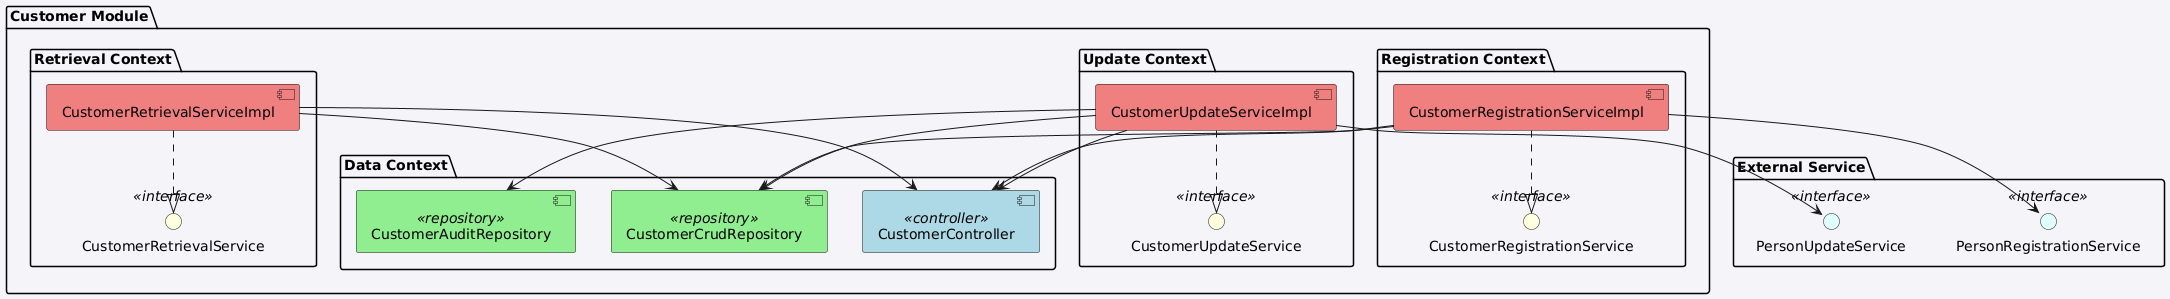

The diagram above was rendered by PlantUML. Its source (embedded in the PNG):
@startuml
skinparam backgroundColor #f4f4f9
skinparam componentStyle uml2

package "Customer Module" {

package "Data Context" {
    component "CustomerController" <<controller>> #lightblue
    component "CustomerCrudRepository" <<repository>> #lightgreen
    component "CustomerAuditRepository" <<repository>> #lightgreen
}

package "Registration Context" {
    interface CustomerRegistrationService <<interface>> #lightyellow
    component CustomerRegistrationServiceImpl #lightcoral

    CustomerRegistrationServiceImpl ..|> CustomerRegistrationService
    CustomerRegistrationServiceImpl --> CustomerCrudRepository
    CustomerRegistrationServiceImpl --> CustomerController
}

package "Update Context" {
    interface CustomerUpdateService <<interface>> #lightyellow
    component CustomerUpdateServiceImpl #lightcoral

    CustomerUpdateServiceImpl ..|> CustomerUpdateService
    CustomerUpdateServiceImpl --> CustomerCrudRepository
    CustomerUpdateServiceImpl --> CustomerAuditRepository
    CustomerUpdateServiceImpl --> CustomerController
}

package "Retrieval Context" {
    interface CustomerRetrievalService <<interface>> #lightyellow
    component CustomerRetrievalServiceImpl #lightcoral

    CustomerRetrievalServiceImpl ..|> CustomerRetrievalService
    CustomerRetrievalServiceImpl --> CustomerCrudRepository
    CustomerRetrievalServiceImpl --> CustomerController
}

}

package "External Service" {
    interface "PersonRegistrationService" <<interface>> #lightcyan
    interface "PersonUpdateService" <<interface>> #lightcyan
}

CustomerRegistrationServiceImpl --> PersonRegistrationService
CustomerUpdateServiceImpl --> PersonUpdateService
@enduml